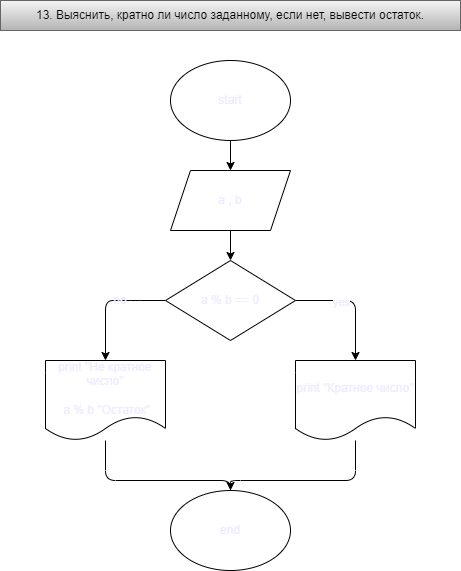

The diagram above was exported from draw.io. Its source (the exported page's mxGraphModel, read from the mxfile embedded in the PNG):
<mxGraphModel dx="604" dy="478" grid="1" gridSize="10" guides="1" tooltips="1" connect="1" arrows="1" fold="1" page="1" pageScale="1" pageWidth="827" pageHeight="1169" math="0" shadow="0">
  <root>
    <mxCell id="0" />
    <mxCell id="1" parent="0" />
    <mxCell id="2" value="&lt;span style=&quot;color: rgb(0 , 0 , 0)&quot;&gt;13. Выяснить, кратно ли число заданному, если нет, вывести остаток.&lt;/span&gt;" style="text;html=1;strokeColor=#666666;fillColor=#f5f5f5;align=center;verticalAlign=middle;whiteSpace=wrap;rounded=0;gradientColor=#b3b3b3;" vertex="1" parent="1">
      <mxGeometry x="20" y="10" width="460" height="30" as="geometry" />
    </mxCell>
    <mxCell id="5" value="" style="edgeStyle=none;html=1;fontColor=#EFEBFF;" edge="1" parent="1" source="3" target="4">
      <mxGeometry relative="1" as="geometry" />
    </mxCell>
    <mxCell id="3" value="start" style="ellipse;whiteSpace=wrap;html=1;fontColor=#EFEBFF;" vertex="1" parent="1">
      <mxGeometry x="190" y="70" width="120" height="80" as="geometry" />
    </mxCell>
    <mxCell id="7" value="" style="edgeStyle=none;html=1;fontColor=#EFEBFF;" edge="1" parent="1" source="4" target="6">
      <mxGeometry relative="1" as="geometry" />
    </mxCell>
    <mxCell id="4" value="a , b" style="shape=parallelogram;perimeter=parallelogramPerimeter;whiteSpace=wrap;html=1;fixedSize=1;fontColor=#EFEBFF;" vertex="1" parent="1">
      <mxGeometry x="190" y="180" width="120" height="60" as="geometry" />
    </mxCell>
    <mxCell id="10" style="edgeStyle=none;html=1;exitX=1;exitY=0.5;exitDx=0;exitDy=0;entryX=0.5;entryY=0;entryDx=0;entryDy=0;fontColor=#EFEBFF;" edge="1" parent="1" source="6" target="9">
      <mxGeometry relative="1" as="geometry">
        <Array as="points">
          <mxPoint x="375" y="310" />
        </Array>
      </mxGeometry>
    </mxCell>
    <mxCell id="11" value="yes" style="edgeLabel;html=1;align=center;verticalAlign=middle;resizable=0;points=[];fontColor=#EFEBFF;" vertex="1" connectable="0" parent="10">
      <mxGeometry x="-0.25" y="-1" relative="1" as="geometry">
        <mxPoint as="offset" />
      </mxGeometry>
    </mxCell>
    <mxCell id="14" style="edgeStyle=none;html=1;exitX=0;exitY=0.5;exitDx=0;exitDy=0;fontColor=#EFEBFF;entryX=0.5;entryY=0;entryDx=0;entryDy=0;" edge="1" parent="1" source="6">
      <mxGeometry relative="1" as="geometry">
        <mxPoint x="125" y="370" as="targetPoint" />
        <Array as="points">
          <mxPoint x="150" y="310" />
          <mxPoint x="125" y="310" />
        </Array>
      </mxGeometry>
    </mxCell>
    <mxCell id="6" value="a % b == 0&lt;br&gt;" style="rhombus;whiteSpace=wrap;html=1;fontColor=#EFEBFF;" vertex="1" parent="1">
      <mxGeometry x="185" y="270" width="130" height="80" as="geometry" />
    </mxCell>
    <mxCell id="23" style="edgeStyle=none;html=1;entryX=0.5;entryY=0;entryDx=0;entryDy=0;fontColor=#EFEBFF;" edge="1" parent="1" source="9" target="20">
      <mxGeometry relative="1" as="geometry">
        <Array as="points">
          <mxPoint x="375" y="490" />
          <mxPoint x="250" y="490" />
        </Array>
      </mxGeometry>
    </mxCell>
    <mxCell id="9" value="print &quot;Кратное число&quot;" style="shape=document;whiteSpace=wrap;html=1;boundedLbl=1;fontColor=#EFEBFF;" vertex="1" parent="1">
      <mxGeometry x="315" y="370" width="120" height="80" as="geometry" />
    </mxCell>
    <mxCell id="13" style="edgeStyle=none;html=1;fontColor=#EFEBFF;" edge="1" parent="1">
      <mxGeometry relative="1" as="geometry">
        <mxPoint x="70" y="400" as="targetPoint" />
        <mxPoint x="74.82456140350882" y="400.8771929824561" as="sourcePoint" />
      </mxGeometry>
    </mxCell>
    <mxCell id="17" value="no" style="text;html=1;strokeColor=none;fillColor=none;align=center;verticalAlign=middle;whiteSpace=wrap;rounded=0;fontColor=#EFEBFF;" vertex="1" parent="1">
      <mxGeometry x="110" y="295" width="60" height="30" as="geometry" />
    </mxCell>
    <mxCell id="24" style="edgeStyle=none;html=1;fontColor=#EFEBFF;" edge="1" parent="1" source="18">
      <mxGeometry relative="1" as="geometry">
        <mxPoint x="250" y="510" as="targetPoint" />
        <Array as="points">
          <mxPoint x="125" y="490" />
          <mxPoint x="250" y="490" />
        </Array>
      </mxGeometry>
    </mxCell>
    <mxCell id="18" value="print &quot;Не кратное число&quot;&lt;br&gt;&lt;br&gt;&amp;nbsp;a % b &quot;Остаток&quot;" style="shape=document;whiteSpace=wrap;html=1;boundedLbl=1;fontColor=#EFEBFF;" vertex="1" parent="1">
      <mxGeometry x="65" y="370" width="120" height="80" as="geometry" />
    </mxCell>
    <mxCell id="20" value="end" style="ellipse;whiteSpace=wrap;html=1;fontColor=#EFEBFF;" vertex="1" parent="1">
      <mxGeometry x="190" y="500" width="120" height="80" as="geometry" />
    </mxCell>
  </root>
</mxGraphModel>